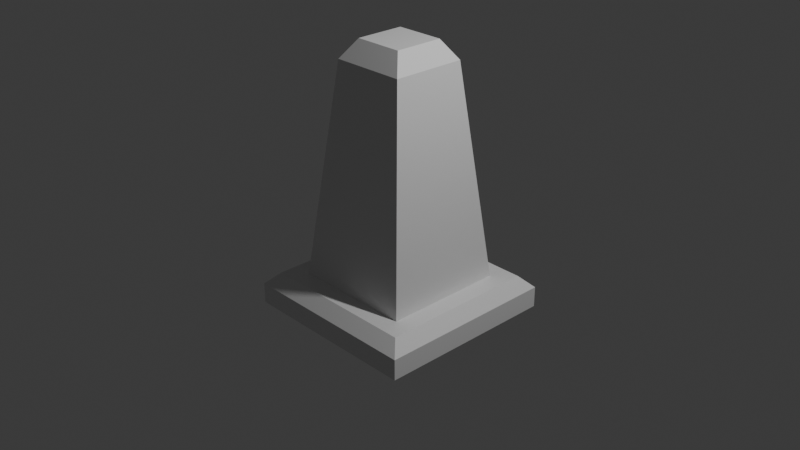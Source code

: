 # Source: Danese.blend  (saved by Blender 4.0.36; exported with 4.5.12 LTS)
import bpy
from mathutils import Matrix  # noqa: F401  (used for matrix-valued properties, if any)

bpy.ops.wm.read_factory_settings(use_empty=True)
scene = bpy.context.scene
scene.name = 'Scene'

# ---- collections
col_collection = bpy.data.collections.new('Collection'); scene.collection.children.link(col_collection)

# ---- materials (node trees are filled in below, after node groups)
mat_material = bpy.data.materials.new('Material')
mat_material.alpha_threshold = 0.0
mat_material.use_transparent_shadow = False
mat_material.roughness = 0.5
mat_material.line_color = (0.0, 0.0, 0.0, 1.0)

# ---- material node trees
mat_material.use_nodes = True; mat_material.node_tree.nodes.clear()
_N = mat_material.node_tree.nodes; _L = mat_material.node_tree.links
n0 = _N.new('ShaderNodeOutputMaterial'); n0.name = 'Material Output'; n0.location = (300, 300)
n1 = _N.new('ShaderNodeBsdfPrincipled'); n1.name = 'Principled BSDF'; n1.location = (10, 300)
n1.inputs[3].default_value = 1.45
_L.new(n1.outputs[0], n0.inputs[0])
n0.is_active_output = True

# ---- world
world_world = bpy.data.worlds.new('World'); scene.world = world_world
world_world.use_nodes = True; world_world.node_tree.nodes.clear()
_N = world_world.node_tree.nodes; _L = world_world.node_tree.links
n0 = _N.new('ShaderNodeOutputWorld'); n0.name = 'World Output'; n0.location = (300, 300)
n1 = _N.new('ShaderNodeBackground'); n1.name = 'Background'; n1.location = (10, 300)
n1.inputs[0].default_value = (0.05088, 0.05088, 0.05088, 1.0)
_L.new(n1.outputs[0], n0.inputs[0])
n0.is_active_output = True
world_world.color = (0.05088, 0.05088, 0.05088)
world_world.use_sun_shadow = False
world_world.sun_shadow_jitter_overblur = 0.0

# ---- cameras
cam_camera = bpy.data.cameras.new('Camera')
cam_camera.clip_end = 100.0
cam_camera.ortho_scale = 7.314

# ---- lights
light_light = bpy.data.lights.new('Light', 'POINT')
light_light.transmission_factor = 0.0
light_light.use_soft_falloff = False
light_light.energy = 1000.0
light_light.shadow_soft_size = 0.1
light_light.shadow_maximum_resolution = 0.006
light_light.use_absolute_resolution = True

# ---- meshes
me_cube = bpy.data.meshes.new('Cube')
me_cube.from_pydata([(0.2682, 0.2682, 1.884), (1.0, 1.0, -1.0), (0.2682, -0.2682, 1.884), (1.0, -1.0, -1.0), (-0.2682, 0.2682, 1.884), (-1.0, 1.0, -1.0), (-0.2682, -0.2682, 1.884), (-1.0, -1.0, -1.0), (0.665, -0.665, -0.6433), (-0.665, -0.665, -0.6433), (0.665, 0.665, -0.6433), (-0.665, 0.665, -0.6433), (0.4075, -0.4075, 1.679), (-0.4075, -0.4075, 1.679), (0.4075, 0.4075, 1.679), (-0.4075, 0.4075, 1.679), (1.0, -1.0, -0.7741), (0.8692, -0.8692, -0.6433), (-0.8692, -0.8692, -0.6433), (-1.0, -1.0, -0.7741), (1.0, 1.0, -0.7741), (0.8692, 0.8692, -0.6433), (-0.8692, 0.8692, -0.6433), (-1.0, 1.0, -0.7741)], [], [(0, 4, 6, 2), (10, 8, 17, 21), (9, 11, 22, 18), (5, 1, 3, 7), (3, 16, 19, 7), (11, 10, 21, 22), (7, 19, 23, 5), (8, 9, 18, 17), (5, 23, 20, 1), (12, 13, 9, 8), (14, 12, 8, 10), (13, 15, 11, 9), (15, 14, 10, 11), (2, 6, 13, 12), (0, 2, 12, 14), (6, 4, 15, 13), (4, 0, 14, 15), (17, 18, 19, 16), (21, 17, 16, 20), (18, 22, 23, 19), (22, 21, 20, 23), (1, 20, 16, 3)])
_uv = me_cube.uv_layers.new(name='UVMap')
_uv.uv.foreach_set('vector', [0.7165, 0.5915, 0.7835, 0.5915, 0.7835, 0.6585, 0.7165, 0.6585, 0.6669, 0.5419, 0.6669, 0.7081, 0.6413, 0.7337, 0.6413, 0.5163, 0.8331, 0.7081, 0.8331, 0.5419, 0.8587, 0.5163, 0.8587, 0.7337, 0.125, 0.5, 0.375, 0.5, 0.375, 0.75, 0.125, 0.75, 0.375, 0.75, 0.5334, 0.75, 0.5334, 1.0, 0.375, 1.0, 0.8331, 0.5419, 0.6669, 0.5419, 0.6413, 0.5163, 0.8587, 0.5163, 0.375, 0.0, 0.5334, 0.0, 0.5334, 0.25, 0.375, 0.25, 0.6669, 0.7081, 0.8331, 0.7081, 0.8587, 0.7337, 0.6413, 0.7337, 0.375, 0.25, 0.5334, 0.25, 0.5334, 0.5, 0.375, 0.5, 0.6991, 0.6759, 0.8009, 0.6759, 0.8331, 0.7081, 0.6669, 0.7081, 0.6991, 0.5741, 0.6991, 0.6759, 0.6669, 0.7081, 0.6669, 0.5419, 0.8009, 0.6759, 0.8009, 0.5741, 0.8331, 0.5419, 0.8331, 0.7081, 0.8009, 0.5741, 0.6991, 0.5741, 0.6669, 0.5419, 0.8331, 0.5419, 0.7165, 0.6585, 0.7835, 0.6585, 0.8009, 0.6759, 0.6991, 0.6759, 0.7165, 0.5915, 0.7165, 0.6585, 0.6991, 0.6759, 0.6991, 0.5741, 0.7835, 0.6585, 0.7835, 0.5915, 0.8009, 0.5741, 0.8009, 0.6759, 0.7835, 0.5915, 0.7165, 0.5915, 0.6991, 0.5741, 0.8009, 0.5741, 0.625, 0.7663, 0.625, 0.9837, 0.5334, 1.0, 0.5334, 0.75, 0.6413, 0.5163, 0.6413, 0.7337, 0.5334, 0.75, 0.5334, 0.5, 0.625, 0.01634, 0.625, 0.2337, 0.5334, 0.25, 0.5334, 0.0, 0.625, 0.2663, 0.625, 0.4837, 0.5334, 0.5, 0.5334, 0.25, 0.375, 0.5, 0.5334, 0.5, 0.5334, 0.75, 0.375, 0.75])
me_cube.materials.append(mat_material)
me_cube.use_mirror_vertex_groups = False
me_cube.update()

# ---- objects
ob_cube = bpy.data.objects.new('Cube', me_cube)
ob_light = bpy.data.objects.new('Light', light_light)
ob_camera = bpy.data.objects.new('Camera', cam_camera)

# ---- transforms, parenting, visibility, modifiers, constraints
ob_cube.location = (0.0, 0.0, 0.0)
ob_cube.lock_rotations_4d = False
ob_cube.empty_display_type = 'ARROWS'
ob_cube.lineart.crease_threshold = 0.0
ob_light.location = (4.076, 1.005, 5.904)
ob_light.rotation_euler = (0.6503, 0.05522, 1.866)
ob_light.lock_rotations_4d = False
ob_light.empty_display_type = 'ARROWS'
ob_light.color = (0.0, 0.0, 0.0, 0.0)
ob_light.lineart.crease_threshold = 0.0
ob_camera.location = (7.359, -6.926, 4.958)
ob_camera.rotation_euler = (1.109, 0.0, 0.8149)
ob_camera.lock_rotations_4d = False
ob_camera.empty_display_type = 'ARROWS'
ob_camera.color = (0.0, 0.0, 0.0, 0.0)
ob_camera.display_type = 'WIRE'
ob_camera.lineart.crease_threshold = 0.0

# ---- collection membership
col_collection.objects.link(ob_cube)
col_collection.objects.link(ob_light)
col_collection.objects.link(ob_camera)

# ---- scene / render settings (as saved in the file)
scene.camera = ob_camera
scene.frame_start = 1; scene.frame_end = 250; scene.frame_set(1)
scene.render.engine = 'BLENDER_EEVEE_NEXT'
scene.cycles.sampling_pattern = 'TABULATED_SOBOL'
bpy.context.view_layer.update()
